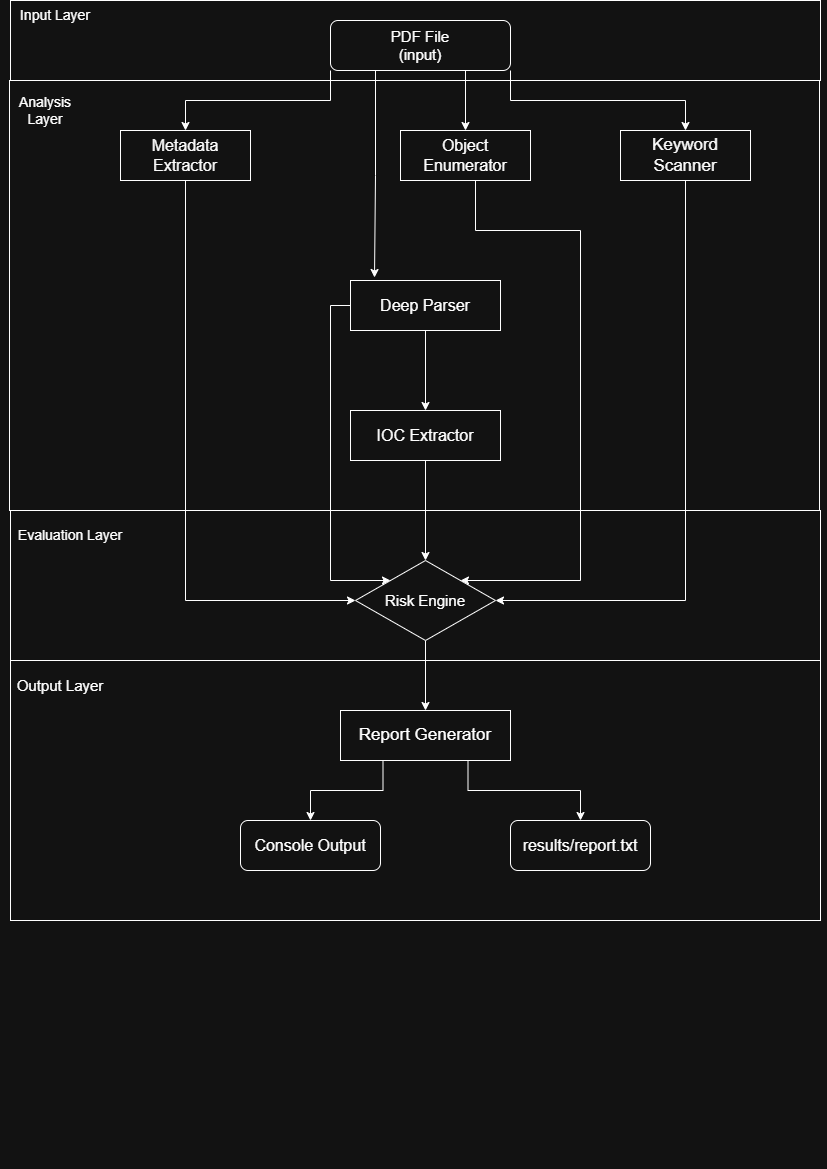

The diagram above was exported from draw.io. Its source (the exported page's mxGraphModel, read from the mxfile embedded in the PNG):
<mxGraphModel dx="1303" dy="703" grid="1" gridSize="10" guides="1" tooltips="1" connect="1" arrows="1" fold="1" page="1" pageScale="1" pageWidth="827" pageHeight="1169" math="0" shadow="0">
  <root>
    <mxCell id="0" />
    <mxCell id="1" parent="0" />
    <mxCell id="zzUBOyNegLwMt8kWlSw6-9" edge="1" parent="1" source="zzUBOyNegLwMt8kWlSw6-1" style="edgeStyle=orthogonalEdgeStyle;rounded=0;orthogonalLoop=1;jettySize=auto;html=1;exitX=0;exitY=1;exitDx=0;exitDy=0;entryX=0.5;entryY=0;entryDx=0;entryDy=0;" target="zzUBOyNegLwMt8kWlSw6-4">
      <mxGeometry relative="1" as="geometry" />
    </mxCell>
    <mxCell id="zzUBOyNegLwMt8kWlSw6-10" edge="1" parent="1" source="zzUBOyNegLwMt8kWlSw6-1" style="edgeStyle=orthogonalEdgeStyle;rounded=0;orthogonalLoop=1;jettySize=auto;html=1;exitX=0.75;exitY=1;exitDx=0;exitDy=0;entryX=0.5;entryY=0;entryDx=0;entryDy=0;" target="zzUBOyNegLwMt8kWlSw6-7">
      <mxGeometry relative="1" as="geometry" />
    </mxCell>
    <mxCell id="zzUBOyNegLwMt8kWlSw6-11" edge="1" parent="1" source="zzUBOyNegLwMt8kWlSw6-1" style="edgeStyle=orthogonalEdgeStyle;rounded=0;orthogonalLoop=1;jettySize=auto;html=1;exitX=1;exitY=1;exitDx=0;exitDy=0;entryX=0.5;entryY=0;entryDx=0;entryDy=0;" target="zzUBOyNegLwMt8kWlSw6-8">
      <mxGeometry relative="1" as="geometry" />
    </mxCell>
    <mxCell id="zzUBOyNegLwMt8kWlSw6-1" parent="1" style="rounded=1;whiteSpace=wrap;html=1;" value="" vertex="1">
      <mxGeometry height="50" width="180" x="330" y="20" as="geometry" />
    </mxCell>
    <mxCell id="zzUBOyNegLwMt8kWlSw6-2" parent="1" style="text;html=1;whiteSpace=wrap;strokeColor=none;fillColor=none;align=center;verticalAlign=middle;rounded=0;" value="&lt;font style=&quot;font-size: 15px;&quot;&gt;PDF File (input)&lt;/font&gt;" vertex="1">
      <mxGeometry height="30" width="100" x="370" y="30" as="geometry" />
    </mxCell>
    <mxCell id="zzUBOyNegLwMt8kWlSw6-18" edge="1" parent="1" source="zzUBOyNegLwMt8kWlSw6-4" style="edgeStyle=orthogonalEdgeStyle;rounded=0;orthogonalLoop=1;jettySize=auto;html=1;exitX=0.5;exitY=1;exitDx=0;exitDy=0;entryX=0;entryY=0.5;entryDx=0;entryDy=0;" target="zzUBOyNegLwMt8kWlSw6-17">
      <mxGeometry relative="1" as="geometry" />
    </mxCell>
    <mxCell id="zzUBOyNegLwMt8kWlSw6-4" parent="1" style="rounded=0;whiteSpace=wrap;html=1;" value="&lt;span&gt;&lt;font style=&quot;color: light-dark(rgb(215, 215, 215), rgb(251, 251, 251)); font-size: 16px;&quot;&gt;Metadata Extractor&lt;/font&gt;&lt;/span&gt;" vertex="1">
      <mxGeometry height="50" width="130" x="120" y="130" as="geometry" />
    </mxCell>
    <mxCell id="zzUBOyNegLwMt8kWlSw6-21" edge="1" parent="1" source="zzUBOyNegLwMt8kWlSw6-7" style="edgeStyle=orthogonalEdgeStyle;rounded=0;orthogonalLoop=1;jettySize=auto;html=1;exitX=0.5;exitY=1;exitDx=0;exitDy=0;entryX=1;entryY=0;entryDx=0;entryDy=0;" target="zzUBOyNegLwMt8kWlSw6-17">
      <mxGeometry relative="1" as="geometry">
        <Array as="points">
          <mxPoint x="475" y="230" />
          <mxPoint x="580" y="230" />
          <mxPoint x="580" y="580" />
        </Array>
      </mxGeometry>
    </mxCell>
    <mxCell id="zzUBOyNegLwMt8kWlSw6-7" parent="1" style="rounded=0;whiteSpace=wrap;html=1;" value="&lt;span&gt;&lt;font style=&quot;font-size: 16px; color: light-dark(rgb(215, 215, 215), rgb(255, 255, 255));&quot;&gt;Object Enumerator&lt;/font&gt;&lt;/span&gt;" vertex="1">
      <mxGeometry height="50" width="130" x="400" y="130" as="geometry" />
    </mxCell>
    <mxCell id="zzUBOyNegLwMt8kWlSw6-19" edge="1" parent="1" source="zzUBOyNegLwMt8kWlSw6-8" style="edgeStyle=orthogonalEdgeStyle;rounded=0;orthogonalLoop=1;jettySize=auto;html=1;exitX=0.5;exitY=1;exitDx=0;exitDy=0;entryX=1;entryY=0.5;entryDx=0;entryDy=0;" target="zzUBOyNegLwMt8kWlSw6-17">
      <mxGeometry relative="1" as="geometry" />
    </mxCell>
    <mxCell id="zzUBOyNegLwMt8kWlSw6-8" parent="1" style="rounded=0;whiteSpace=wrap;html=1;" value="&lt;span&gt;&lt;font style=&quot;font-size: 17px; color: light-dark(rgb(215, 215, 215), rgb(251, 251, 251));&quot;&gt;Keyword Scanner&lt;/font&gt;&lt;/span&gt;" vertex="1">
      <mxGeometry height="50" width="130" x="620" y="130" as="geometry" />
    </mxCell>
    <mxCell id="zzUBOyNegLwMt8kWlSw6-16" edge="1" parent="1" source="zzUBOyNegLwMt8kWlSw6-13" style="edgeStyle=orthogonalEdgeStyle;rounded=0;orthogonalLoop=1;jettySize=auto;html=1;exitX=0.5;exitY=1;exitDx=0;exitDy=0;" target="zzUBOyNegLwMt8kWlSw6-15">
      <mxGeometry relative="1" as="geometry" />
    </mxCell>
    <mxCell id="zzUBOyNegLwMt8kWlSw6-22" edge="1" parent="1" source="zzUBOyNegLwMt8kWlSw6-13" style="edgeStyle=orthogonalEdgeStyle;rounded=0;orthogonalLoop=1;jettySize=auto;html=1;exitX=0;exitY=0.5;exitDx=0;exitDy=0;entryX=0;entryY=0;entryDx=0;entryDy=0;" target="zzUBOyNegLwMt8kWlSw6-17">
      <mxGeometry relative="1" as="geometry">
        <Array as="points">
          <mxPoint x="330" y="305" />
          <mxPoint x="330" y="580" />
        </Array>
      </mxGeometry>
    </mxCell>
    <mxCell id="zzUBOyNegLwMt8kWlSw6-13" parent="1" style="rounded=0;whiteSpace=wrap;html=1;" value="&lt;font style=&quot;font-size: 16px;&quot;&gt;Deep Parser&lt;/font&gt;" vertex="1">
      <mxGeometry height="50" width="150" x="350" y="280" as="geometry" />
    </mxCell>
    <mxCell id="zzUBOyNegLwMt8kWlSw6-14" edge="1" parent="1" source="zzUBOyNegLwMt8kWlSw6-1" style="edgeStyle=orthogonalEdgeStyle;rounded=0;orthogonalLoop=1;jettySize=auto;html=1;exitX=0.25;exitY=1;exitDx=0;exitDy=0;entryX=0.16;entryY=-0.06;entryDx=0;entryDy=0;entryPerimeter=0;" target="zzUBOyNegLwMt8kWlSw6-13">
      <mxGeometry relative="1" as="geometry" />
    </mxCell>
    <mxCell id="zzUBOyNegLwMt8kWlSw6-20" edge="1" parent="1" source="zzUBOyNegLwMt8kWlSw6-15" style="edgeStyle=orthogonalEdgeStyle;rounded=0;orthogonalLoop=1;jettySize=auto;html=1;exitX=0.5;exitY=1;exitDx=0;exitDy=0;" target="zzUBOyNegLwMt8kWlSw6-17">
      <mxGeometry relative="1" as="geometry" />
    </mxCell>
    <mxCell id="zzUBOyNegLwMt8kWlSw6-15" parent="1" style="rounded=0;whiteSpace=wrap;html=1;" value="&lt;font style=&quot;font-size: 16px;&quot;&gt;IOC Extractor&lt;/font&gt;" vertex="1">
      <mxGeometry height="50" width="150" x="350" y="410" as="geometry" />
    </mxCell>
    <mxCell id="zzUBOyNegLwMt8kWlSw6-26" edge="1" parent="1" source="zzUBOyNegLwMt8kWlSw6-17" style="edgeStyle=orthogonalEdgeStyle;rounded=0;orthogonalLoop=1;jettySize=auto;html=1;exitX=0.5;exitY=1;exitDx=0;exitDy=0;entryX=0.5;entryY=0;entryDx=0;entryDy=0;" target="zzUBOyNegLwMt8kWlSw6-25">
      <mxGeometry relative="1" as="geometry" />
    </mxCell>
    <mxCell id="zzUBOyNegLwMt8kWlSw6-17" parent="1" style="rhombus;whiteSpace=wrap;html=1;" value="&lt;font style=&quot;font-size: 15px;&quot;&gt;Risk Engine&lt;/font&gt;" vertex="1">
      <mxGeometry height="80" width="140" x="355" y="560" as="geometry" />
    </mxCell>
    <mxCell id="zzUBOyNegLwMt8kWlSw6-30" edge="1" parent="1" source="zzUBOyNegLwMt8kWlSw6-25" style="edgeStyle=orthogonalEdgeStyle;rounded=0;orthogonalLoop=1;jettySize=auto;html=1;exitX=0.25;exitY=1;exitDx=0;exitDy=0;entryX=0.5;entryY=0;entryDx=0;entryDy=0;" target="zzUBOyNegLwMt8kWlSw6-27">
      <mxGeometry relative="1" as="geometry" />
    </mxCell>
    <mxCell id="zzUBOyNegLwMt8kWlSw6-31" edge="1" parent="1" source="zzUBOyNegLwMt8kWlSw6-25" style="edgeStyle=orthogonalEdgeStyle;rounded=0;orthogonalLoop=1;jettySize=auto;html=1;exitX=0.75;exitY=1;exitDx=0;exitDy=0;" target="zzUBOyNegLwMt8kWlSw6-29">
      <mxGeometry relative="1" as="geometry" />
    </mxCell>
    <mxCell id="zzUBOyNegLwMt8kWlSw6-25" parent="1" style="rounded=0;whiteSpace=wrap;html=1;" value="&lt;font style=&quot;font-size: 17px;&quot;&gt;Report Generator&lt;/font&gt;" vertex="1">
      <mxGeometry height="50" width="170" x="340" y="710" as="geometry" />
    </mxCell>
    <mxCell id="zzUBOyNegLwMt8kWlSw6-27" parent="1" style="rounded=1;whiteSpace=wrap;html=1;" value="&lt;font style=&quot;font-size: 16px;&quot;&gt;Console Output&lt;/font&gt;" vertex="1">
      <mxGeometry height="50" width="140" x="240" y="820" as="geometry" />
    </mxCell>
    <mxCell id="zzUBOyNegLwMt8kWlSw6-29" parent="1" style="rounded=1;whiteSpace=wrap;html=1;" value="&lt;font style=&quot;font-size: 16px;&quot;&gt;results/report.txt&lt;/font&gt;" vertex="1">
      <mxGeometry height="50" width="140" x="510" y="820" as="geometry" />
    </mxCell>
    <mxCell id="zzUBOyNegLwMt8kWlSw6-32" parent="1" style="verticalLabelPosition=bottom;verticalAlign=top;html=1;shape=mxgraph.basic.rect;fillColor2=none;strokeWidth=1;size=20;indent=5;fillColor=none;" value="" vertex="1">
      <mxGeometry height="80" width="810" x="10" as="geometry" />
    </mxCell>
    <mxCell id="zzUBOyNegLwMt8kWlSw6-33" parent="1" style="rounded=0;whiteSpace=wrap;html=1;fillColor=none;" value="" vertex="1">
      <mxGeometry height="430" width="810" x="9" y="80" as="geometry" />
    </mxCell>
    <mxCell id="zzUBOyNegLwMt8kWlSw6-34" parent="1" style="rounded=0;whiteSpace=wrap;html=1;fillColor=none;" value="" vertex="1">
      <mxGeometry height="150" width="810" x="10" y="510" as="geometry" />
    </mxCell>
    <mxCell id="zzUBOyNegLwMt8kWlSw6-35" parent="1" style="rounded=0;whiteSpace=wrap;html=1;fillColor=none;" value="" vertex="1">
      <mxGeometry height="260" width="810" x="10" y="660" as="geometry" />
    </mxCell>
    <mxCell id="zzUBOyNegLwMt8kWlSw6-36" parent="1" style="text;html=1;whiteSpace=wrap;strokeColor=none;fillColor=none;align=center;verticalAlign=middle;rounded=0;" value="&lt;font style=&quot;font-size: 15px;&quot;&gt;Output Layer&lt;/font&gt;" vertex="1">
      <mxGeometry height="30" width="100" x="10" y="670" as="geometry" />
    </mxCell>
    <mxCell id="zzUBOyNegLwMt8kWlSw6-37" parent="1" style="text;html=1;whiteSpace=wrap;strokeColor=none;fillColor=none;align=center;verticalAlign=middle;rounded=0;" value="&lt;font style=&quot;font-size: 14px;&quot;&gt;Evaluation Layer&lt;/font&gt;" vertex="1">
      <mxGeometry height="30" width="120" x="10" y="520" as="geometry" />
    </mxCell>
    <mxCell id="zzUBOyNegLwMt8kWlSw6-38" parent="1" style="text;html=1;whiteSpace=wrap;strokeColor=none;fillColor=none;align=center;verticalAlign=middle;rounded=0;" value="&lt;font style=&quot;font-size: 14px;&quot;&gt;Analysis Layer&lt;/font&gt;" vertex="1">
      <mxGeometry height="40" width="70" x="10" y="90" as="geometry" />
    </mxCell>
    <mxCell id="zzUBOyNegLwMt8kWlSw6-39" parent="1" style="text;html=1;whiteSpace=wrap;strokeColor=none;fillColor=none;align=center;verticalAlign=middle;rounded=0;" value="&lt;font style=&quot;font-size: 14px;&quot;&gt;Input Layer&lt;/font&gt;" vertex="1">
      <mxGeometry height="30" width="90" x="10" as="geometry" />
    </mxCell>
  </root>
</mxGraphModel>